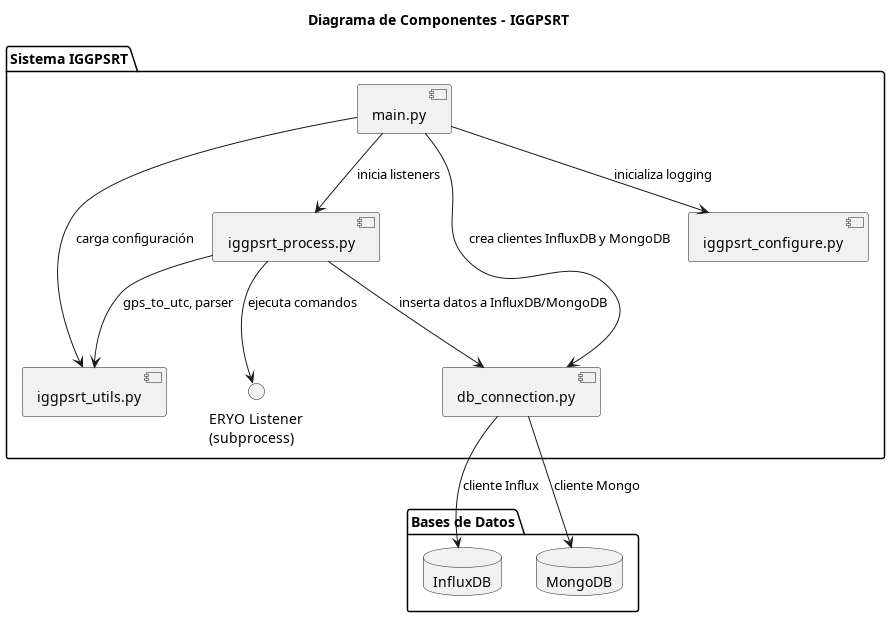

The diagram above was rendered by PlantUML. Its source (embedded in the PNG):
@startuml iggpsrt.component
title Diagrama de Componentes - IGGPSRT

package "Sistema IGGPSRT" {

  component "main.py" as Main
  component "iggpsrt_utils.py" as Utils
  component "iggpsrt_process.py" as Process
  component "db_connection.py" as DBConn
  component "iggpsrt_configure.py" as Logger

  Main --> Utils : carga configuración
  Main --> Logger : inicializa logging
  Main --> DBConn : crea clientes InfluxDB y MongoDB
  Main --> Process : inicia listeners

  Process --> DBConn : inserta datos a InfluxDB/MongoDB
  Process --> Utils : gps_to_utc, parser

  Process --> "ERYO Listener\n(subprocess)" : ejecuta comandos

}

package "Bases de Datos" {
  database "InfluxDB"
  database "MongoDB"

  DBConn --> InfluxDB : cliente Influx
  DBConn --> MongoDB : cliente Mongo
}

@enduml